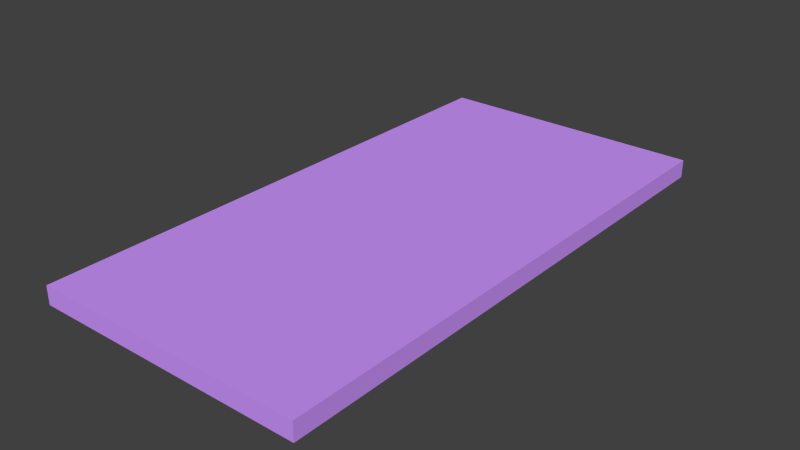 # Source: mat.blend  (saved by Blender 2.75.0; exported with 4.5.12 LTS)
import bpy
from mathutils import Matrix  # noqa: F401  (used for matrix-valued properties, if any)

bpy.ops.wm.read_factory_settings(use_empty=True)
scene = bpy.context.scene
scene.name = 'Scene'

# ---- collections
col_collection_1 = bpy.data.collections.new('Collection 1'); scene.collection.children.link(col_collection_1)

# ---- materials (node trees are filled in below, after node groups)
mat_mat = bpy.data.materials.new('Mat')
mat_mat.alpha_threshold = 0.0
mat_mat.use_transparent_shadow = False
mat_mat.diffuse_color = (0.614, 0.303, 1.0, 1.0)
mat_mat.roughness = 0.5
mat_mat.specular_intensity = 0.0

# ---- material node trees

# ---- world
world_world = bpy.data.worlds.new('World'); scene.world = world_world
world_world.color = (0.05088, 0.05088, 0.05088)
world_world.use_sun_shadow = False
world_world.sun_shadow_jitter_overblur = 0.0
world_world.cycles.sampling_method = 'MANUAL'
world_world.cycles.sample_map_resolution = 256

# ---- meshes
me_x = bpy.data.meshes.new('立方体')
me_x.from_pydata([(-0.15, -0.3, -0.01), (-0.15, -0.3, 0.01), (-0.15, 0.3, -0.01), (-0.15, 0.3, 0.01), (0.15, -0.3, -0.01), (0.15, -0.3, 0.01), (0.15, 0.3, -0.01), (0.15, 0.3, 0.01)], [], [(1, 3, 2, 0), (3, 7, 6, 2), (7, 5, 4, 6), (5, 1, 0, 4), (0, 2, 6, 4), (5, 7, 3, 1)])
me_x.materials.append(mat_mat)
me_x.use_remesh_preserve_volume = False
me_x.use_remesh_preserve_attributes = False
me_x.use_mirror_vertex_groups = False
me_x.update()

# ---- objects
ob_mat = bpy.data.objects.new('Mat', me_x)

# ---- transforms, parenting, visibility, modifiers, constraints
ob_mat.location = (0.0, 0.0, 0.01)
ob_mat.lineart.crease_threshold = 0.0

# ---- collection membership
col_collection_1.objects.link(ob_mat)

# ---- scene / render settings (as saved in the file)
scene.frame_start = 1; scene.frame_end = 250; scene.frame_set(1)
scene.render.engine = 'BLENDER_EEVEE_NEXT'
scene.render.resolution_percentage = 50
scene.render.dither_intensity = 0.0
scene.cycles.use_denoising = False
scene.cycles.samples = 1024
scene.cycles.sampling_pattern = 'TABULATED_SOBOL'
scene.cycles.light_sampling_threshold = 0.0
scene.cycles.use_adaptive_sampling = False
scene.cycles.use_light_tree = False
scene.cycles.blur_glossy = 0.0
scene.cycles.pixel_filter_type = 'GAUSSIAN'
scene.cycles.sample_clamp_indirect = 0.0
scene.view_settings.view_transform = 'Standard'
bpy.context.view_layer.update()

# ---- added for rendering (the .blend has no active camera and no usable light): camera, sun
cam_auto = bpy.data.cameras.new('AutoCamera')
cam_auto.lens = 50.0
cam_auto.sensor_width = 36.0
cam_auto.clip_end = 1000.0
ob_auto_camera = bpy.data.objects.new('AutoCamera', cam_auto)
scene.collection.objects.link(ob_auto_camera)
ob_auto_camera.location = (0.620935, -0.745122, 0.506748)
ob_auto_camera.rotation_euler = (1.09748, -7.21219e-08, 0.694738)
scene.camera = ob_auto_camera
light_auto_sun = bpy.data.lights.new('AutoSun', 'SUN')
light_auto_sun.energy = 3.0
light_auto_sun.angle = 0.0523599
ob_auto_sun = bpy.data.objects.new('AutoSun', light_auto_sun)
scene.collection.objects.link(ob_auto_sun)
ob_auto_sun.rotation_euler = (0.872665, 0.174533, 0.523599)
bpy.context.view_layer.update()
